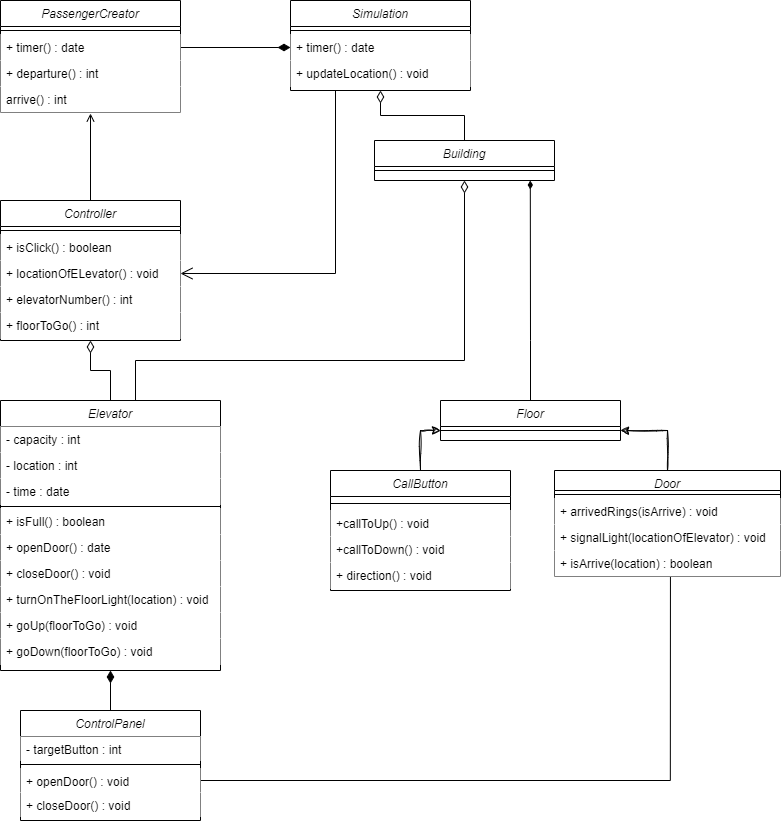

The diagram above was exported from draw.io. Its source (the exported page's mxGraphModel, read from the mxfile embedded in the PNG):
<mxGraphModel dx="2077" dy="852" grid="1" gridSize="10" guides="1" tooltips="1" connect="1" arrows="1" fold="1" page="1" pageScale="1" pageWidth="827" pageHeight="1169" math="0" shadow="0">
  <root>
    <mxCell id="WIyWlLk6GJQsqaUBKTNV-0" />
    <mxCell id="WIyWlLk6GJQsqaUBKTNV-1" parent="WIyWlLk6GJQsqaUBKTNV-0" />
    <mxCell id="zkfFHV4jXpPFQw0GAbJ--0" value="Simulation" style="swimlane;fontStyle=2;align=center;verticalAlign=top;childLayout=stackLayout;horizontal=1;startSize=26;horizontalStack=0;resizeParent=1;resizeLast=0;collapsible=1;marginBottom=0;rounded=0;shadow=0;strokeWidth=1;fillColor=#FFFFFF;" parent="WIyWlLk6GJQsqaUBKTNV-1" vertex="1">
      <mxGeometry x="330" y="200" width="180" height="90" as="geometry">
        <mxRectangle x="230" y="140" width="160" height="26" as="alternateBounds" />
      </mxGeometry>
    </mxCell>
    <mxCell id="zkfFHV4jXpPFQw0GAbJ--4" value="" style="line;html=1;strokeWidth=1;align=left;verticalAlign=middle;spacingTop=-1;spacingLeft=3;spacingRight=3;rotatable=0;labelPosition=right;points=[];portConstraint=eastwest;fillColor=#FFFFFF;" parent="zkfFHV4jXpPFQw0GAbJ--0" vertex="1">
      <mxGeometry y="26" width="180" height="8" as="geometry" />
    </mxCell>
    <mxCell id="zkfFHV4jXpPFQw0GAbJ--5" value="+ timer() : date" style="text;align=left;verticalAlign=top;spacingLeft=4;spacingRight=4;overflow=hidden;rotatable=0;points=[[0,0.5],[1,0.5]];portConstraint=eastwest;fillColor=#FFFFFF;" parent="zkfFHV4jXpPFQw0GAbJ--0" vertex="1">
      <mxGeometry y="34" width="180" height="26" as="geometry" />
    </mxCell>
    <mxCell id="13fVWsSjdGu0_ClVCyHa-0" value="+ updateLocation() : void" style="text;align=left;verticalAlign=top;spacingLeft=4;spacingRight=4;overflow=hidden;rotatable=0;points=[[0,0.5],[1,0.5]];portConstraint=eastwest;fillColor=#FFFFFF;" vertex="1" parent="zkfFHV4jXpPFQw0GAbJ--0">
      <mxGeometry y="60" width="180" height="26" as="geometry" />
    </mxCell>
    <mxCell id="13fVWsSjdGu0_ClVCyHa-18" value="" style="edgeStyle=orthogonalEdgeStyle;rounded=0;hachureGap=4;orthogonalLoop=1;jettySize=auto;html=1;fontFamily=Architects Daughter;fontSource=https%3A%2F%2Ffonts.googleapis.com%2Fcss%3Ffamily%3DArchitects%2BDaughter;fontSize=16;endArrow=open;endFill=0;fillColor=#FFFFFF;" edge="1" parent="WIyWlLk6GJQsqaUBKTNV-1" source="13fVWsSjdGu0_ClVCyHa-1">
      <mxGeometry relative="1" as="geometry">
        <mxPoint x="130" y="313" as="targetPoint" />
        <Array as="points">
          <mxPoint x="130" y="313" />
        </Array>
      </mxGeometry>
    </mxCell>
    <mxCell id="13fVWsSjdGu0_ClVCyHa-1" value="Controller" style="swimlane;fontStyle=2;align=center;verticalAlign=top;childLayout=stackLayout;horizontal=1;startSize=26;horizontalStack=0;resizeParent=1;resizeLast=0;collapsible=1;marginBottom=0;rounded=0;shadow=0;strokeWidth=1;fillColor=#FFFFFF;" vertex="1" parent="WIyWlLk6GJQsqaUBKTNV-1">
      <mxGeometry x="40" y="400" width="180" height="140" as="geometry">
        <mxRectangle x="230" y="140" width="160" height="26" as="alternateBounds" />
      </mxGeometry>
    </mxCell>
    <mxCell id="13fVWsSjdGu0_ClVCyHa-2" value="" style="line;html=1;strokeWidth=1;align=left;verticalAlign=middle;spacingTop=-1;spacingLeft=3;spacingRight=3;rotatable=0;labelPosition=right;points=[];portConstraint=eastwest;fillColor=#FFFFFF;" vertex="1" parent="13fVWsSjdGu0_ClVCyHa-1">
      <mxGeometry y="26" width="180" height="8" as="geometry" />
    </mxCell>
    <mxCell id="13fVWsSjdGu0_ClVCyHa-3" value="+ isClick() : boolean" style="text;align=left;verticalAlign=top;spacingLeft=4;spacingRight=4;overflow=hidden;rotatable=0;points=[[0,0.5],[1,0.5]];portConstraint=eastwest;fillColor=#FFFFFF;" vertex="1" parent="13fVWsSjdGu0_ClVCyHa-1">
      <mxGeometry y="34" width="180" height="26" as="geometry" />
    </mxCell>
    <mxCell id="13fVWsSjdGu0_ClVCyHa-4" value="+ locationOfELevator() : void" style="text;align=left;verticalAlign=top;spacingLeft=4;spacingRight=4;overflow=hidden;rotatable=0;points=[[0,0.5],[1,0.5]];portConstraint=eastwest;fillColor=#FFFFFF;" vertex="1" parent="13fVWsSjdGu0_ClVCyHa-1">
      <mxGeometry y="60" width="180" height="26" as="geometry" />
    </mxCell>
    <mxCell id="13fVWsSjdGu0_ClVCyHa-5" value="+ elevatorNumber() : int" style="text;align=left;verticalAlign=top;spacingLeft=4;spacingRight=4;overflow=hidden;rotatable=0;points=[[0,0.5],[1,0.5]];portConstraint=eastwest;fillColor=#FFFFFF;" vertex="1" parent="13fVWsSjdGu0_ClVCyHa-1">
      <mxGeometry y="86" width="180" height="26" as="geometry" />
    </mxCell>
    <mxCell id="13fVWsSjdGu0_ClVCyHa-6" value="+ floorToGo() : int" style="text;align=left;verticalAlign=top;spacingLeft=4;spacingRight=4;overflow=hidden;rotatable=0;points=[[0,0.5],[1,0.5]];portConstraint=eastwest;fillColor=#FFFFFF;" vertex="1" parent="13fVWsSjdGu0_ClVCyHa-1">
      <mxGeometry y="112" width="180" height="26" as="geometry" />
    </mxCell>
    <mxCell id="13fVWsSjdGu0_ClVCyHa-8" style="edgeStyle=orthogonalEdgeStyle;rounded=0;hachureGap=4;orthogonalLoop=1;jettySize=auto;html=1;exitX=0.25;exitY=1;exitDx=0;exitDy=0;entryX=1;entryY=0.5;entryDx=0;entryDy=0;fontFamily=Architects Daughter;fontSource=https%3A%2F%2Ffonts.googleapis.com%2Fcss%3Ffamily%3DArchitects%2BDaughter;fontSize=16;endSize=10;endArrow=open;endFill=0;fillColor=#FFFFFF;" edge="1" parent="WIyWlLk6GJQsqaUBKTNV-1" source="zkfFHV4jXpPFQw0GAbJ--0" target="13fVWsSjdGu0_ClVCyHa-4">
      <mxGeometry relative="1" as="geometry" />
    </mxCell>
    <mxCell id="13fVWsSjdGu0_ClVCyHa-15" style="edgeStyle=orthogonalEdgeStyle;rounded=0;hachureGap=4;orthogonalLoop=1;jettySize=auto;html=1;exitX=1;exitY=0.5;exitDx=0;exitDy=0;fontFamily=Architects Daughter;fontSource=https%3A%2F%2Ffonts.googleapis.com%2Fcss%3Ffamily%3DArchitects%2BDaughter;fontSize=16;endArrow=diamondThin;endFill=1;endSize=10;fillColor=#FFFFFF;" edge="1" parent="WIyWlLk6GJQsqaUBKTNV-1" source="13fVWsSjdGu0_ClVCyHa-11" target="zkfFHV4jXpPFQw0GAbJ--5">
      <mxGeometry relative="1" as="geometry">
        <Array as="points" />
      </mxGeometry>
    </mxCell>
    <mxCell id="13fVWsSjdGu0_ClVCyHa-9" value="PassengerCreator" style="swimlane;fontStyle=2;align=center;verticalAlign=top;childLayout=stackLayout;horizontal=1;startSize=26;horizontalStack=0;resizeParent=1;resizeLast=0;collapsible=1;marginBottom=0;rounded=0;shadow=0;strokeWidth=1;fillColor=#FFFFFF;" vertex="1" parent="WIyWlLk6GJQsqaUBKTNV-1">
      <mxGeometry x="40" y="200" width="180" height="112" as="geometry">
        <mxRectangle x="230" y="140" width="160" height="26" as="alternateBounds" />
      </mxGeometry>
    </mxCell>
    <mxCell id="13fVWsSjdGu0_ClVCyHa-10" value="" style="line;html=1;strokeWidth=1;align=left;verticalAlign=middle;spacingTop=-1;spacingLeft=3;spacingRight=3;rotatable=0;labelPosition=right;points=[];portConstraint=eastwest;fillColor=#FFFFFF;" vertex="1" parent="13fVWsSjdGu0_ClVCyHa-9">
      <mxGeometry y="26" width="180" height="8" as="geometry" />
    </mxCell>
    <mxCell id="13fVWsSjdGu0_ClVCyHa-11" value="+ timer() : date" style="text;align=left;verticalAlign=top;spacingLeft=4;spacingRight=4;overflow=hidden;rotatable=0;points=[[0,0.5],[1,0.5]];portConstraint=eastwest;fillColor=#FFFFFF;" vertex="1" parent="13fVWsSjdGu0_ClVCyHa-9">
      <mxGeometry y="34" width="180" height="26" as="geometry" />
    </mxCell>
    <mxCell id="13fVWsSjdGu0_ClVCyHa-12" value="+ departure() : int" style="text;align=left;verticalAlign=top;spacingLeft=4;spacingRight=4;overflow=hidden;rotatable=0;points=[[0,0.5],[1,0.5]];portConstraint=eastwest;fillColor=#FFFFFF;" vertex="1" parent="13fVWsSjdGu0_ClVCyHa-9">
      <mxGeometry y="60" width="180" height="26" as="geometry" />
    </mxCell>
    <mxCell id="13fVWsSjdGu0_ClVCyHa-13" value="arrive() : int" style="text;align=left;verticalAlign=top;spacingLeft=4;spacingRight=4;overflow=hidden;rotatable=0;points=[[0,0.5],[1,0.5]];portConstraint=eastwest;fillColor=#FFFFFF;" vertex="1" parent="13fVWsSjdGu0_ClVCyHa-9">
      <mxGeometry y="86" width="180" height="26" as="geometry" />
    </mxCell>
    <mxCell id="13fVWsSjdGu0_ClVCyHa-23" value="" style="edgeStyle=orthogonalEdgeStyle;rounded=0;hachureGap=4;orthogonalLoop=1;jettySize=auto;html=1;fontFamily=Architects Daughter;fontSource=https%3A%2F%2Ffonts.googleapis.com%2Fcss%3Ffamily%3DArchitects%2BDaughter;fontSize=16;entryX=0.5;entryY=1;entryDx=0;entryDy=0;endArrow=diamondThin;endFill=0;endSize=10;fillColor=#FFFFFF;" edge="1" parent="WIyWlLk6GJQsqaUBKTNV-1" source="13fVWsSjdGu0_ClVCyHa-19" target="zkfFHV4jXpPFQw0GAbJ--0">
      <mxGeometry relative="1" as="geometry" />
    </mxCell>
    <mxCell id="13fVWsSjdGu0_ClVCyHa-19" value="Building" style="swimlane;fontStyle=2;align=center;verticalAlign=top;childLayout=stackLayout;horizontal=1;startSize=26;horizontalStack=0;resizeParent=1;resizeLast=0;collapsible=1;marginBottom=0;rounded=0;shadow=0;strokeWidth=1;fillColor=#FFFFFF;" vertex="1" parent="WIyWlLk6GJQsqaUBKTNV-1">
      <mxGeometry x="414" y="340" width="180" height="40" as="geometry">
        <mxRectangle x="230" y="140" width="160" height="26" as="alternateBounds" />
      </mxGeometry>
    </mxCell>
    <mxCell id="13fVWsSjdGu0_ClVCyHa-20" value="" style="line;html=1;strokeWidth=1;align=left;verticalAlign=middle;spacingTop=-1;spacingLeft=3;spacingRight=3;rotatable=0;labelPosition=right;points=[];portConstraint=eastwest;fillColor=#FFFFFF;" vertex="1" parent="13fVWsSjdGu0_ClVCyHa-19">
      <mxGeometry y="26" width="180" height="8" as="geometry" />
    </mxCell>
    <mxCell id="13fVWsSjdGu0_ClVCyHa-30" value="" style="edgeStyle=orthogonalEdgeStyle;rounded=0;hachureGap=4;orthogonalLoop=1;jettySize=auto;html=1;fontFamily=Architects Daughter;fontSource=https%3A%2F%2Ffonts.googleapis.com%2Fcss%3Ffamily%3DArchitects%2BDaughter;fontSize=16;entryX=0.5;entryY=1;entryDx=0;entryDy=0;endArrow=diamondThin;endFill=0;endSize=10;fillColor=#FFFFFF;" edge="1" parent="WIyWlLk6GJQsqaUBKTNV-1" source="13fVWsSjdGu0_ClVCyHa-24" target="13fVWsSjdGu0_ClVCyHa-1">
      <mxGeometry relative="1" as="geometry" />
    </mxCell>
    <mxCell id="13fVWsSjdGu0_ClVCyHa-31" style="edgeStyle=orthogonalEdgeStyle;rounded=0;hachureGap=4;orthogonalLoop=1;jettySize=auto;html=1;exitX=0.75;exitY=0;exitDx=0;exitDy=0;fontFamily=Architects Daughter;fontSource=https%3A%2F%2Ffonts.googleapis.com%2Fcss%3Ffamily%3DArchitects%2BDaughter;fontSize=16;entryX=0.5;entryY=1;entryDx=0;entryDy=0;endArrow=diamondThin;endFill=0;endSize=10;fillColor=#FFFFFF;" edge="1" parent="WIyWlLk6GJQsqaUBKTNV-1" source="13fVWsSjdGu0_ClVCyHa-24" target="13fVWsSjdGu0_ClVCyHa-19">
      <mxGeometry relative="1" as="geometry">
        <mxPoint x="510" y="400" as="targetPoint" />
        <Array as="points">
          <mxPoint x="175" y="560" />
          <mxPoint x="504" y="560" />
        </Array>
      </mxGeometry>
    </mxCell>
    <mxCell id="13fVWsSjdGu0_ClVCyHa-24" value="Elevator" style="swimlane;fontStyle=2;align=center;verticalAlign=top;childLayout=stackLayout;horizontal=1;startSize=26;horizontalStack=0;resizeParent=1;resizeLast=0;collapsible=1;marginBottom=0;rounded=0;shadow=0;strokeWidth=1;fillColor=#FFFFFF;" vertex="1" parent="WIyWlLk6GJQsqaUBKTNV-1">
      <mxGeometry x="40" y="600" width="220" height="270" as="geometry">
        <mxRectangle x="230" y="140" width="160" height="26" as="alternateBounds" />
      </mxGeometry>
    </mxCell>
    <mxCell id="13fVWsSjdGu0_ClVCyHa-32" value="- capacity : int" style="text;align=left;verticalAlign=top;spacingLeft=4;spacingRight=4;overflow=hidden;rotatable=0;points=[[0,0.5],[1,0.5]];portConstraint=eastwest;fillColor=#FFFFFF;" vertex="1" parent="13fVWsSjdGu0_ClVCyHa-24">
      <mxGeometry y="26" width="220" height="26" as="geometry" />
    </mxCell>
    <mxCell id="13fVWsSjdGu0_ClVCyHa-33" value="- location : int" style="text;align=left;verticalAlign=top;spacingLeft=4;spacingRight=4;overflow=hidden;rotatable=0;points=[[0,0.5],[1,0.5]];portConstraint=eastwest;fillColor=#FFFFFF;" vertex="1" parent="13fVWsSjdGu0_ClVCyHa-24">
      <mxGeometry y="52" width="220" height="26" as="geometry" />
    </mxCell>
    <mxCell id="13fVWsSjdGu0_ClVCyHa-34" value="- time : date" style="text;align=left;verticalAlign=top;spacingLeft=4;spacingRight=4;overflow=hidden;rotatable=0;points=[[0,0.5],[1,0.5]];portConstraint=eastwest;fillColor=#FFFFFF;" vertex="1" parent="13fVWsSjdGu0_ClVCyHa-24">
      <mxGeometry y="78" width="220" height="26" as="geometry" />
    </mxCell>
    <mxCell id="13fVWsSjdGu0_ClVCyHa-25" value="" style="line;html=1;strokeWidth=1;align=left;verticalAlign=middle;spacingTop=-1;spacingLeft=3;spacingRight=3;rotatable=0;labelPosition=right;points=[];portConstraint=eastwest;fillColor=#FFFFFF;" vertex="1" parent="13fVWsSjdGu0_ClVCyHa-24">
      <mxGeometry y="104" width="220" height="4" as="geometry" />
    </mxCell>
    <mxCell id="13fVWsSjdGu0_ClVCyHa-35" value="+ isFull() : boolean" style="text;align=left;verticalAlign=top;spacingLeft=4;spacingRight=4;overflow=hidden;rotatable=0;points=[[0,0.5],[1,0.5]];portConstraint=eastwest;fillColor=#FFFFFF;" vertex="1" parent="13fVWsSjdGu0_ClVCyHa-24">
      <mxGeometry y="108" width="220" height="26" as="geometry" />
    </mxCell>
    <mxCell id="13fVWsSjdGu0_ClVCyHa-37" value="+ openDoor() : date" style="text;align=left;verticalAlign=top;spacingLeft=4;spacingRight=4;overflow=hidden;rotatable=0;points=[[0,0.5],[1,0.5]];portConstraint=eastwest;fillColor=#FFFFFF;" vertex="1" parent="13fVWsSjdGu0_ClVCyHa-24">
      <mxGeometry y="134" width="220" height="26" as="geometry" />
    </mxCell>
    <mxCell id="13fVWsSjdGu0_ClVCyHa-38" value="+ closeDoor() : void" style="text;align=left;verticalAlign=top;spacingLeft=4;spacingRight=4;overflow=hidden;rotatable=0;points=[[0,0.5],[1,0.5]];portConstraint=eastwest;fillColor=#FFFFFF;" vertex="1" parent="13fVWsSjdGu0_ClVCyHa-24">
      <mxGeometry y="160" width="220" height="26" as="geometry" />
    </mxCell>
    <mxCell id="13fVWsSjdGu0_ClVCyHa-39" value="+ turnOnTheFloorLight(location) : void" style="text;align=left;verticalAlign=top;spacingLeft=4;spacingRight=4;overflow=hidden;rotatable=0;points=[[0,0.5],[1,0.5]];portConstraint=eastwest;fillColor=#FFFFFF;" vertex="1" parent="13fVWsSjdGu0_ClVCyHa-24">
      <mxGeometry y="186" width="220" height="26" as="geometry" />
    </mxCell>
    <mxCell id="13fVWsSjdGu0_ClVCyHa-40" value="+ goUp(floorToGo) : void" style="text;align=left;verticalAlign=top;spacingLeft=4;spacingRight=4;overflow=hidden;rotatable=0;points=[[0,0.5],[1,0.5]];portConstraint=eastwest;fillColor=#FFFFFF;" vertex="1" parent="13fVWsSjdGu0_ClVCyHa-24">
      <mxGeometry y="212" width="220" height="26" as="geometry" />
    </mxCell>
    <mxCell id="13fVWsSjdGu0_ClVCyHa-42" value="+ goDown(floorToGo) : void" style="text;align=left;verticalAlign=top;spacingLeft=4;spacingRight=4;overflow=hidden;rotatable=0;points=[[0,0.5],[1,0.5]];portConstraint=eastwest;fillColor=#FFFFFF;" vertex="1" parent="13fVWsSjdGu0_ClVCyHa-24">
      <mxGeometry y="238" width="220" height="26" as="geometry" />
    </mxCell>
    <mxCell id="13fVWsSjdGu0_ClVCyHa-52" value="" style="edgeStyle=orthogonalEdgeStyle;rounded=0;hachureGap=4;orthogonalLoop=1;jettySize=auto;html=1;fontFamily=Architects Daughter;fontSource=https%3A%2F%2Ffonts.googleapis.com%2Fcss%3Ffamily%3DArchitects%2BDaughter;fontSize=16;entryX=0.5;entryY=1;entryDx=0;entryDy=0;endArrow=diamondThin;endFill=1;endSize=10;fillColor=#FFFFFF;" edge="1" parent="WIyWlLk6GJQsqaUBKTNV-1" source="13fVWsSjdGu0_ClVCyHa-43" target="13fVWsSjdGu0_ClVCyHa-24">
      <mxGeometry relative="1" as="geometry" />
    </mxCell>
    <mxCell id="13fVWsSjdGu0_ClVCyHa-71" value="" style="edgeStyle=orthogonalEdgeStyle;rounded=0;hachureGap=4;orthogonalLoop=1;jettySize=auto;html=1;fontFamily=Architects Daughter;fontSource=https%3A%2F%2Ffonts.googleapis.com%2Fcss%3Ffamily%3DArchitects%2BDaughter;fontSize=16;endArrow=none;endFill=0;exitX=1;exitY=0.5;exitDx=0;exitDy=0;entryX=0.513;entryY=1.016;entryDx=0;entryDy=0;entryPerimeter=0;fillColor=#FFFFFF;" edge="1" parent="WIyWlLk6GJQsqaUBKTNV-1" source="13fVWsSjdGu0_ClVCyHa-50" target="13fVWsSjdGu0_ClVCyHa-67">
      <mxGeometry relative="1" as="geometry">
        <mxPoint x="290" y="981" as="sourcePoint" />
        <mxPoint x="710" y="780" as="targetPoint" />
      </mxGeometry>
    </mxCell>
    <mxCell id="13fVWsSjdGu0_ClVCyHa-43" value="ControlPanel" style="swimlane;fontStyle=2;align=center;verticalAlign=top;childLayout=stackLayout;horizontal=1;startSize=26;horizontalStack=0;resizeParent=1;resizeLast=0;collapsible=1;marginBottom=0;rounded=0;shadow=0;strokeWidth=1;fillColor=#FFFFFF;" vertex="1" parent="WIyWlLk6GJQsqaUBKTNV-1">
      <mxGeometry x="60" y="910" width="180" height="110" as="geometry">
        <mxRectangle x="230" y="140" width="160" height="26" as="alternateBounds" />
      </mxGeometry>
    </mxCell>
    <mxCell id="13fVWsSjdGu0_ClVCyHa-49" value="- targetButton : int" style="text;align=left;verticalAlign=top;spacingLeft=4;spacingRight=4;overflow=hidden;rotatable=0;points=[[0,0.5],[1,0.5]];portConstraint=eastwest;fillColor=#FFFFFF;" vertex="1" parent="13fVWsSjdGu0_ClVCyHa-43">
      <mxGeometry y="26" width="180" height="24" as="geometry" />
    </mxCell>
    <mxCell id="13fVWsSjdGu0_ClVCyHa-44" value="" style="line;html=1;strokeWidth=1;align=left;verticalAlign=middle;spacingTop=-1;spacingLeft=3;spacingRight=3;rotatable=0;labelPosition=right;points=[];portConstraint=eastwest;fillColor=#FFFFFF;" vertex="1" parent="13fVWsSjdGu0_ClVCyHa-43">
      <mxGeometry y="50" width="180" height="8" as="geometry" />
    </mxCell>
    <mxCell id="13fVWsSjdGu0_ClVCyHa-50" value="+ openDoor() : void" style="text;align=left;verticalAlign=top;spacingLeft=4;spacingRight=4;overflow=hidden;rotatable=0;points=[[0,0.5],[1,0.5]];portConstraint=eastwest;fillColor=#FFFFFF;" vertex="1" parent="13fVWsSjdGu0_ClVCyHa-43">
      <mxGeometry y="58" width="180" height="24" as="geometry" />
    </mxCell>
    <mxCell id="13fVWsSjdGu0_ClVCyHa-51" value="+ closeDoor() : void" style="text;align=left;verticalAlign=top;spacingLeft=4;spacingRight=4;overflow=hidden;rotatable=0;points=[[0,0.5],[1,0.5]];portConstraint=eastwest;fillColor=#FFFFFF;" vertex="1" parent="13fVWsSjdGu0_ClVCyHa-43">
      <mxGeometry y="82" width="180" height="24" as="geometry" />
    </mxCell>
    <mxCell id="13fVWsSjdGu0_ClVCyHa-55" style="edgeStyle=orthogonalEdgeStyle;rounded=0;hachureGap=4;orthogonalLoop=1;jettySize=auto;html=1;exitX=0.5;exitY=0;exitDx=0;exitDy=0;fontFamily=Architects Daughter;fontSource=https%3A%2F%2Ffonts.googleapis.com%2Fcss%3Ffamily%3DArchitects%2BDaughter;fontSize=16;endArrow=diamondThin;endFill=1;fillColor=#FFFFFF;" edge="1" parent="WIyWlLk6GJQsqaUBKTNV-1" source="13fVWsSjdGu0_ClVCyHa-53">
      <mxGeometry relative="1" as="geometry">
        <mxPoint x="569.8" y="380" as="targetPoint" />
        <Array as="points">
          <mxPoint x="570" y="540" />
          <mxPoint x="570" y="540" />
        </Array>
      </mxGeometry>
    </mxCell>
    <mxCell id="13fVWsSjdGu0_ClVCyHa-53" value="Floor" style="swimlane;fontStyle=2;align=center;verticalAlign=top;childLayout=stackLayout;horizontal=1;startSize=26;horizontalStack=0;resizeParent=1;resizeLast=0;collapsible=1;marginBottom=0;rounded=0;shadow=0;strokeWidth=1;fillColor=#FFFFFF;" vertex="1" parent="WIyWlLk6GJQsqaUBKTNV-1">
      <mxGeometry x="480" y="600" width="180" height="40" as="geometry">
        <mxRectangle x="230" y="140" width="160" height="26" as="alternateBounds" />
      </mxGeometry>
    </mxCell>
    <mxCell id="13fVWsSjdGu0_ClVCyHa-54" value="" style="line;html=1;strokeWidth=1;align=left;verticalAlign=middle;spacingTop=-1;spacingLeft=3;spacingRight=3;rotatable=0;labelPosition=right;points=[];portConstraint=eastwest;fillColor=#FFFFFF;" vertex="1" parent="13fVWsSjdGu0_ClVCyHa-53">
      <mxGeometry y="26" width="180" height="8" as="geometry" />
    </mxCell>
    <mxCell id="13fVWsSjdGu0_ClVCyHa-61" value="" style="edgeStyle=orthogonalEdgeStyle;rounded=0;sketch=1;hachureGap=4;jiggle=2;curveFitting=1;orthogonalLoop=1;jettySize=auto;html=1;fontFamily=Architects Daughter;fontSource=https%3A%2F%2Ffonts.googleapis.com%2Fcss%3Ffamily%3DArchitects%2BDaughter;fontSize=16;fillColor=#FFFFFF;" edge="1" parent="WIyWlLk6GJQsqaUBKTNV-1" source="13fVWsSjdGu0_ClVCyHa-56" target="13fVWsSjdGu0_ClVCyHa-54">
      <mxGeometry relative="1" as="geometry" />
    </mxCell>
    <mxCell id="13fVWsSjdGu0_ClVCyHa-56" value="Door" style="swimlane;fontStyle=2;align=center;verticalAlign=top;childLayout=stackLayout;horizontal=1;startSize=20;horizontalStack=0;resizeParent=1;resizeLast=0;collapsible=1;marginBottom=0;rounded=0;shadow=0;strokeWidth=1;fillColor=#FFFFFF;" vertex="1" parent="WIyWlLk6GJQsqaUBKTNV-1">
      <mxGeometry x="594" y="670" width="226" height="106" as="geometry">
        <mxRectangle x="230" y="140" width="160" height="26" as="alternateBounds" />
      </mxGeometry>
    </mxCell>
    <mxCell id="13fVWsSjdGu0_ClVCyHa-57" value="" style="line;html=1;strokeWidth=1;align=left;verticalAlign=middle;spacingTop=-1;spacingLeft=3;spacingRight=3;rotatable=0;labelPosition=right;points=[];portConstraint=eastwest;fillColor=#FFFFFF;" vertex="1" parent="13fVWsSjdGu0_ClVCyHa-56">
      <mxGeometry y="20" width="226" height="8" as="geometry" />
    </mxCell>
    <mxCell id="13fVWsSjdGu0_ClVCyHa-65" value="+ arrivedRings(isArrive) : void" style="text;align=left;verticalAlign=top;spacingLeft=4;spacingRight=4;overflow=hidden;rotatable=0;points=[[0,0.5],[1,0.5]];portConstraint=eastwest;fillColor=#FFFFFF;" vertex="1" parent="13fVWsSjdGu0_ClVCyHa-56">
      <mxGeometry y="28" width="226" height="26" as="geometry" />
    </mxCell>
    <mxCell id="13fVWsSjdGu0_ClVCyHa-66" value="+ signalLight(locationOfElevator) : void" style="text;align=left;verticalAlign=top;spacingLeft=4;spacingRight=4;overflow=hidden;rotatable=0;points=[[0,0.5],[1,0.5]];portConstraint=eastwest;fillColor=#FFFFFF;" vertex="1" parent="13fVWsSjdGu0_ClVCyHa-56">
      <mxGeometry y="54" width="226" height="26" as="geometry" />
    </mxCell>
    <mxCell id="13fVWsSjdGu0_ClVCyHa-67" value="+ isArrive(location) : boolean" style="text;align=left;verticalAlign=top;spacingLeft=4;spacingRight=4;overflow=hidden;rotatable=0;points=[[0,0.5],[1,0.5]];portConstraint=eastwest;fillColor=#FFFFFF;" vertex="1" parent="13fVWsSjdGu0_ClVCyHa-56">
      <mxGeometry y="80" width="226" height="26" as="geometry" />
    </mxCell>
    <mxCell id="13fVWsSjdGu0_ClVCyHa-60" value="" style="edgeStyle=orthogonalEdgeStyle;rounded=0;sketch=1;hachureGap=4;jiggle=2;curveFitting=1;orthogonalLoop=1;jettySize=auto;html=1;fontFamily=Architects Daughter;fontSource=https%3A%2F%2Ffonts.googleapis.com%2Fcss%3Ffamily%3DArchitects%2BDaughter;fontSize=16;fillColor=#FFFFFF;" edge="1" parent="WIyWlLk6GJQsqaUBKTNV-1" source="13fVWsSjdGu0_ClVCyHa-58" target="13fVWsSjdGu0_ClVCyHa-54">
      <mxGeometry relative="1" as="geometry" />
    </mxCell>
    <mxCell id="13fVWsSjdGu0_ClVCyHa-58" value="CallButton" style="swimlane;fontStyle=2;align=center;verticalAlign=top;childLayout=stackLayout;horizontal=1;startSize=26;horizontalStack=0;resizeParent=1;resizeLast=0;collapsible=1;marginBottom=0;rounded=0;shadow=0;strokeWidth=1;fillColor=#FFFFFF;" vertex="1" parent="WIyWlLk6GJQsqaUBKTNV-1">
      <mxGeometry x="370" y="670" width="180" height="120" as="geometry">
        <mxRectangle x="230" y="140" width="160" height="26" as="alternateBounds" />
      </mxGeometry>
    </mxCell>
    <mxCell id="13fVWsSjdGu0_ClVCyHa-59" value="" style="line;html=1;strokeWidth=1;align=left;verticalAlign=middle;spacingTop=-1;spacingLeft=3;spacingRight=3;rotatable=0;labelPosition=right;points=[];portConstraint=eastwest;fillColor=#FFFFFF;" vertex="1" parent="13fVWsSjdGu0_ClVCyHa-58">
      <mxGeometry y="26" width="180" height="14" as="geometry" />
    </mxCell>
    <mxCell id="13fVWsSjdGu0_ClVCyHa-62" value="+callToUp() : void" style="text;align=left;verticalAlign=top;spacingLeft=4;spacingRight=4;overflow=hidden;rotatable=0;points=[[0,0.5],[1,0.5]];portConstraint=eastwest;fillColor=#FFFFFF;" vertex="1" parent="13fVWsSjdGu0_ClVCyHa-58">
      <mxGeometry y="40" width="180" height="26" as="geometry" />
    </mxCell>
    <mxCell id="13fVWsSjdGu0_ClVCyHa-63" value="+callToDown() : void" style="text;align=left;verticalAlign=top;spacingLeft=4;spacingRight=4;overflow=hidden;rotatable=0;points=[[0,0.5],[1,0.5]];portConstraint=eastwest;fillColor=#FFFFFF;" vertex="1" parent="13fVWsSjdGu0_ClVCyHa-58">
      <mxGeometry y="66" width="180" height="26" as="geometry" />
    </mxCell>
    <mxCell id="13fVWsSjdGu0_ClVCyHa-64" value="+ direction() : void" style="text;align=left;verticalAlign=top;spacingLeft=4;spacingRight=4;overflow=hidden;rotatable=0;points=[[0,0.5],[1,0.5]];portConstraint=eastwest;fillColor=#FFFFFF;" vertex="1" parent="13fVWsSjdGu0_ClVCyHa-58">
      <mxGeometry y="92" width="180" height="26" as="geometry" />
    </mxCell>
  </root>
</mxGraphModel>